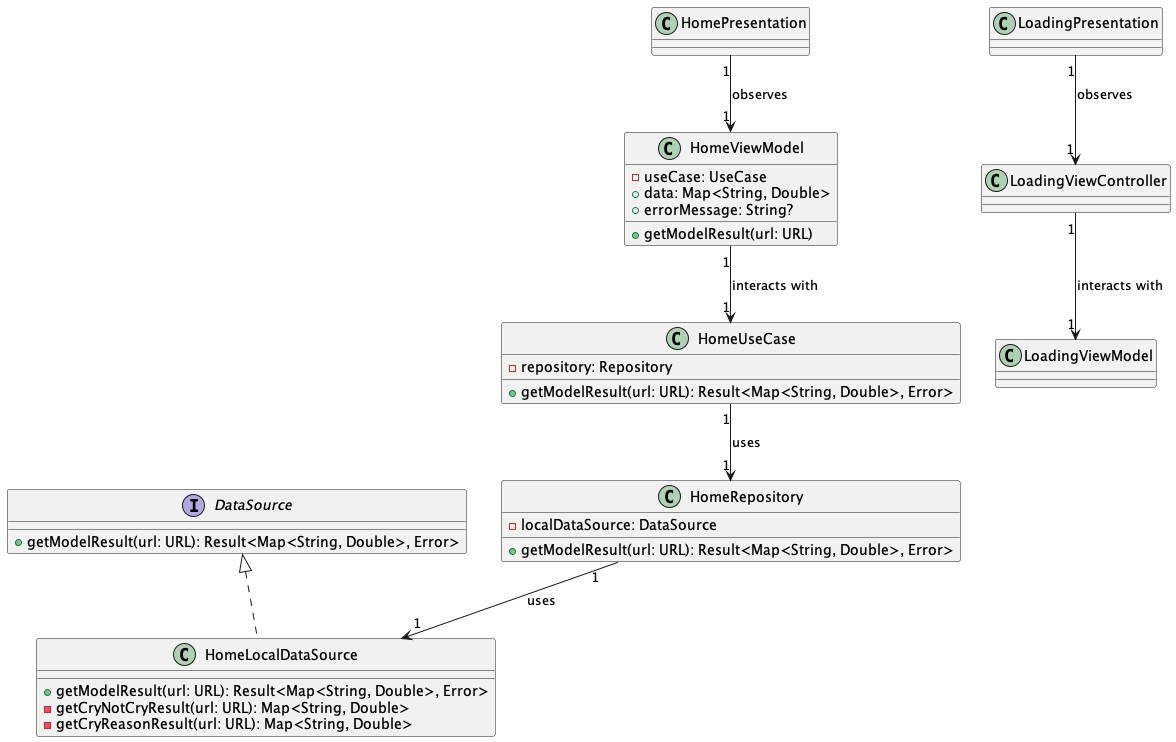

The diagram above was rendered by PlantUML. Its source (embedded in the PNG):
@startuml PukPuk

interface DataSource {
    + getModelResult(url: URL): Result<Map<String, Double>, Error>
}

class HomeLocalDataSource implements DataSource {
    + getModelResult(url: URL): Result<Map<String, Double>, Error>
    - getCryNotCryResult(url: URL): Map<String, Double>
    - getCryReasonResult(url: URL): Map<String, Double>
}


class HomeRepository {
    - localDataSource: DataSource
    + getModelResult(url: URL): Result<Map<String, Double>, Error>
}

class HomeUseCase {
    - repository: Repository
    + getModelResult(url: URL): Result<Map<String, Double>, Error>
}

class HomeViewModel {
    - useCase: UseCase
    + data: Map<String, Double>
    + errorMessage: String?
    + getModelResult(url: URL)
}

class HomePresentation {
}



HomeRepository "1" --> "1" HomeLocalDataSource : uses
HomeUseCase "1" --> "1" HomeRepository : uses
HomeViewModel "1" --> "1" HomeUseCase : interacts with
HomePresentation "1" --> "1" HomeViewModel : observes

class LoadingPresentation {

}

class LoadingViewModel {

}

class LoadingViewController {
    
}

LoadingViewController "1" --> "1" LoadingViewModel : interacts with
LoadingPresentation "1" --> "1" LoadingViewController : observes

@enduml